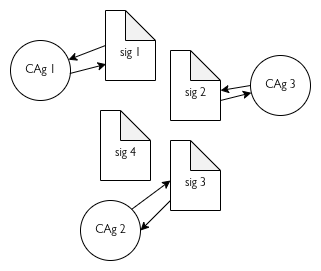

The diagram above was exported from draw.io. Its source (the exported page's mxGraphModel, read from the mxfile embedded in the PNG):
<mxGraphModel dx="475" dy="292" grid="1" gridSize="10" guides="1" tooltips="1" connect="1" arrows="1" fold="1" page="1" pageScale="1" pageWidth="330" pageHeight="200" math="0" shadow="0">
  <root>
    <mxCell id="0" />
    <mxCell id="1" parent="0" />
    <mxCell id="ER7lEIX1_9dY4iHy-pVj-3" value="&lt;div&gt;&lt;br&gt;&lt;/div&gt;sig 1" style="shape=note;whiteSpace=wrap;html=1;backgroundOutline=1;darkOpacity=0.05;fontFamily=Gill Sans;" vertex="1" parent="1">
      <mxGeometry x="115" y="10" width="50" height="70" as="geometry" />
    </mxCell>
    <mxCell id="ER7lEIX1_9dY4iHy-pVj-4" value="&lt;div&gt;&lt;br&gt;&lt;/div&gt;sig 4" style="shape=note;whiteSpace=wrap;html=1;backgroundOutline=1;darkOpacity=0.05;fontFamily=Gill Sans;" vertex="1" parent="1">
      <mxGeometry x="110" y="110" width="50" height="70" as="geometry" />
    </mxCell>
    <mxCell id="ER7lEIX1_9dY4iHy-pVj-5" value="&lt;div&gt;&lt;br&gt;&lt;/div&gt;sig 2" style="shape=note;whiteSpace=wrap;html=1;backgroundOutline=1;darkOpacity=0.05;fontFamily=Gill Sans;" vertex="1" parent="1">
      <mxGeometry x="180" y="50" width="50" height="70" as="geometry" />
    </mxCell>
    <mxCell id="ER7lEIX1_9dY4iHy-pVj-6" value="&lt;div&gt;&lt;br&gt;&lt;/div&gt;sig 3" style="shape=note;whiteSpace=wrap;html=1;backgroundOutline=1;darkOpacity=0.05;fontFamily=Gill Sans;" vertex="1" parent="1">
      <mxGeometry x="180" y="140" width="50" height="70" as="geometry" />
    </mxCell>
    <mxCell id="ER7lEIX1_9dY4iHy-pVj-7" value="CAg 1" style="ellipse;whiteSpace=wrap;html=1;aspect=fixed;fontFamily=Gill Sans;" vertex="1" parent="1">
      <mxGeometry x="20" y="40" width="60" height="60" as="geometry" />
    </mxCell>
    <mxCell id="ER7lEIX1_9dY4iHy-pVj-8" value="CAg 3" style="ellipse;whiteSpace=wrap;html=1;aspect=fixed;fontFamily=Gill Sans;" vertex="1" parent="1">
      <mxGeometry x="260" y="55" width="60" height="60" as="geometry" />
    </mxCell>
    <mxCell id="ER7lEIX1_9dY4iHy-pVj-10" value="CAg 2" style="ellipse;whiteSpace=wrap;html=1;aspect=fixed;fontFamily=Gill Sans;" vertex="1" parent="1">
      <mxGeometry x="90" y="200" width="60" height="60" as="geometry" />
    </mxCell>
    <mxCell id="ER7lEIX1_9dY4iHy-pVj-11" value="" style="endArrow=none;html=1;rounded=0;entryX=0;entryY=0.5;entryDx=0;entryDy=0;entryPerimeter=0;endFill=0;startArrow=classic;startFill=1;fontFamily=Gill Sans;" edge="1" parent="1" source="ER7lEIX1_9dY4iHy-pVj-7" target="ER7lEIX1_9dY4iHy-pVj-3">
      <mxGeometry width="50" height="50" relative="1" as="geometry">
        <mxPoint x="80" y="70" as="sourcePoint" />
        <mxPoint x="130" y="20" as="targetPoint" />
      </mxGeometry>
    </mxCell>
    <mxCell id="ER7lEIX1_9dY4iHy-pVj-12" value="" style="endArrow=none;html=1;rounded=0;entryX=0.989;entryY=0.55;entryDx=0;entryDy=0;entryPerimeter=0;endFill=0;startArrow=classic;startFill=1;exitX=0.013;exitY=0.767;exitDx=0;exitDy=0;exitPerimeter=0;fontFamily=Gill Sans;" edge="1" parent="1" source="ER7lEIX1_9dY4iHy-pVj-3" target="ER7lEIX1_9dY4iHy-pVj-7">
      <mxGeometry width="50" height="50" relative="1" as="geometry">
        <mxPoint x="119" y="80" as="sourcePoint" />
        <mxPoint x="80" y="98" as="targetPoint" />
      </mxGeometry>
    </mxCell>
    <mxCell id="ER7lEIX1_9dY4iHy-pVj-13" value="" style="endArrow=none;html=1;rounded=0;entryX=0;entryY=0.5;entryDx=0;entryDy=0;endFill=0;startArrow=classic;startFill=1;fontFamily=Gill Sans;" edge="1" parent="1" target="ER7lEIX1_9dY4iHy-pVj-8">
      <mxGeometry width="50" height="50" relative="1" as="geometry">
        <mxPoint x="230" y="90" as="sourcePoint" />
        <mxPoint x="266" y="80" as="targetPoint" />
      </mxGeometry>
    </mxCell>
    <mxCell id="ER7lEIX1_9dY4iHy-pVj-14" value="" style="endArrow=none;html=1;rounded=0;entryX=0;entryY=0;entryDx=50;entryDy=50;entryPerimeter=0;endFill=0;startArrow=classic;startFill=1;fontFamily=Gill Sans;" edge="1" parent="1" source="ER7lEIX1_9dY4iHy-pVj-8" target="ER7lEIX1_9dY4iHy-pVj-5">
      <mxGeometry width="50" height="50" relative="1" as="geometry">
        <mxPoint x="267" y="99" as="sourcePoint" />
        <mxPoint x="230" y="108" as="targetPoint" />
      </mxGeometry>
    </mxCell>
    <mxCell id="ER7lEIX1_9dY4iHy-pVj-15" value="" style="endArrow=classic;html=1;rounded=0;exitX=1;exitY=0;exitDx=0;exitDy=0;fontFamily=Gill Sans;" edge="1" parent="1" source="ER7lEIX1_9dY4iHy-pVj-10">
      <mxGeometry width="50" height="50" relative="1" as="geometry">
        <mxPoint x="130" y="230" as="sourcePoint" />
        <mxPoint x="180" y="180" as="targetPoint" />
      </mxGeometry>
    </mxCell>
    <mxCell id="ER7lEIX1_9dY4iHy-pVj-16" value="" style="endArrow=classic;html=1;rounded=0;entryX=1;entryY=0.5;entryDx=0;entryDy=0;exitX=0;exitY=0.857;exitDx=0;exitDy=0;exitPerimeter=0;fontFamily=Gill Sans;" edge="1" parent="1" source="ER7lEIX1_9dY4iHy-pVj-6" target="ER7lEIX1_9dY4iHy-pVj-10">
      <mxGeometry width="50" height="50" relative="1" as="geometry">
        <mxPoint x="140" y="190" as="sourcePoint" />
        <mxPoint x="190" y="140" as="targetPoint" />
      </mxGeometry>
    </mxCell>
  </root>
</mxGraphModel>